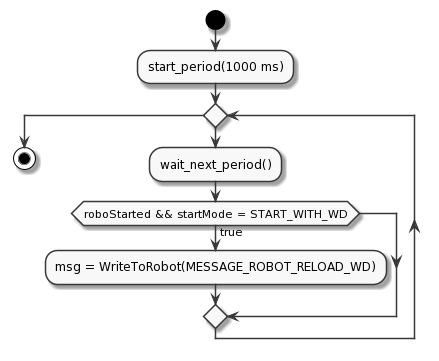

The diagram above was rendered by PlantUML. Its source (embedded in the PNG):
@startuml
skinparam monochrome true
start

:start_period(1000 ms);

While ()

:wait_next_period();


if (roboStarted && startMode = START_WITH_WD) then (true)

:msg = WriteToRobot(MESSAGE_ROBOT_RELOAD_WD);

endif
endwhile

stop
@enduml